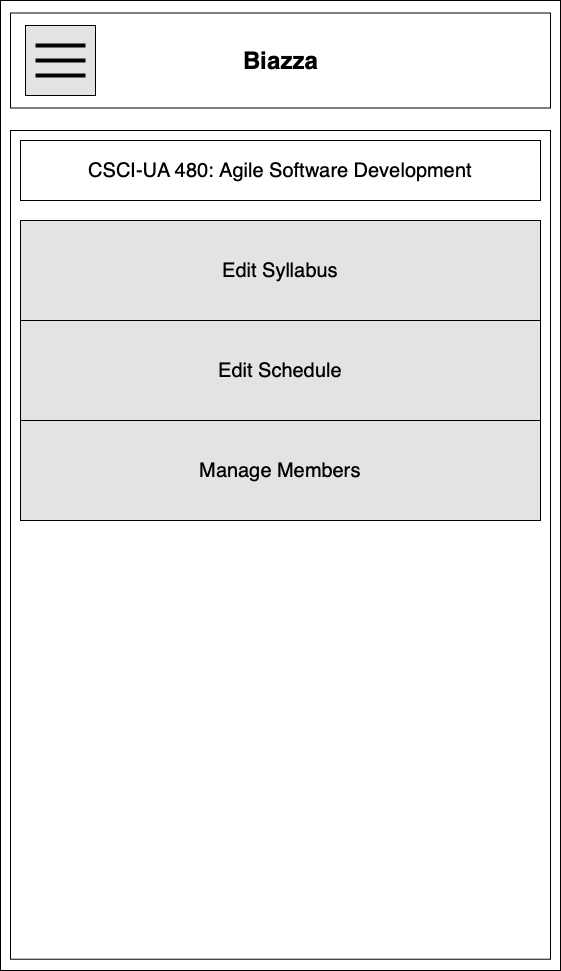

The diagram above was exported from draw.io. Its source (the exported page's mxGraphModel, read from the mxfile embedded in the PNG):
<mxGraphModel dx="1572" dy="1078" grid="1" gridSize="10" guides="1" tooltips="1" connect="1" arrows="1" fold="1" page="1" pageScale="1" pageWidth="850" pageHeight="1100" math="0" shadow="0">
  <root>
    <mxCell id="6qGVzsLtQlrG3ocWFd3h-0" />
    <mxCell id="6qGVzsLtQlrG3ocWFd3h-1" parent="6qGVzsLtQlrG3ocWFd3h-0" />
    <mxCell id="YflyZf6q88KCZnTCy-XB-0" value="" style="rounded=0;whiteSpace=wrap;html=1;" vertex="1" parent="6qGVzsLtQlrG3ocWFd3h-1">
      <mxGeometry x="170" y="60" width="560" height="970" as="geometry" />
    </mxCell>
    <mxCell id="YflyZf6q88KCZnTCy-XB-1" value="" style="rounded=0;whiteSpace=wrap;html=1;" vertex="1" parent="6qGVzsLtQlrG3ocWFd3h-1">
      <mxGeometry x="180" y="190" width="540" height="828.72" as="geometry" />
    </mxCell>
    <mxCell id="pFgkbO55g-4Jvo36gxhO-1" value="" style="rounded=0;whiteSpace=wrap;html=1;" parent="6qGVzsLtQlrG3ocWFd3h-1" vertex="1">
      <mxGeometry x="180" y="72.5" width="540" height="95" as="geometry" />
    </mxCell>
    <mxCell id="pFgkbO55g-4Jvo36gxhO-2" value="Biazza" style="text;strokeColor=none;fillColor=none;html=1;fontSize=24;fontStyle=1;verticalAlign=middle;align=center;" parent="6qGVzsLtQlrG3ocWFd3h-1" vertex="1">
      <mxGeometry x="400" y="100" width="100" height="40" as="geometry" />
    </mxCell>
    <mxCell id="pFgkbO55g-4Jvo36gxhO-3" value="" style="whiteSpace=wrap;html=1;aspect=fixed;fillColor=#E3E3E3;" parent="6qGVzsLtQlrG3ocWFd3h-1" vertex="1">
      <mxGeometry x="195" y="85" width="70" height="70" as="geometry" />
    </mxCell>
    <mxCell id="pFgkbO55g-4Jvo36gxhO-4" value="" style="line;strokeWidth=4;html=1;perimeter=backbonePerimeter;points=[];outlineConnect=0;" parent="6qGVzsLtQlrG3ocWFd3h-1" vertex="1">
      <mxGeometry x="205" y="100" width="50" height="10" as="geometry" />
    </mxCell>
    <mxCell id="pFgkbO55g-4Jvo36gxhO-5" value="" style="line;strokeWidth=4;html=1;perimeter=backbonePerimeter;points=[];outlineConnect=0;" parent="6qGVzsLtQlrG3ocWFd3h-1" vertex="1">
      <mxGeometry x="205" y="115" width="50" height="10" as="geometry" />
    </mxCell>
    <mxCell id="pFgkbO55g-4Jvo36gxhO-6" value="" style="line;strokeWidth=4;html=1;perimeter=backbonePerimeter;points=[];outlineConnect=0;" parent="6qGVzsLtQlrG3ocWFd3h-1" vertex="1">
      <mxGeometry x="205" y="130" width="50" height="10" as="geometry" />
    </mxCell>
    <mxCell id="221yr-3LOPEpiSZv_Jjo-0" value="&lt;span style=&quot;font-size: 20px&quot;&gt;Edit Syllabus&lt;/span&gt;" style="rounded=0;whiteSpace=wrap;html=1;align=center;fillColor=#E3E3E3;" parent="6qGVzsLtQlrG3ocWFd3h-1" vertex="1">
      <mxGeometry x="190" y="280" width="520" height="100" as="geometry" />
    </mxCell>
    <mxCell id="221yr-3LOPEpiSZv_Jjo-1" value="&lt;span style=&quot;font-size: 20px&quot;&gt;Edit Schedule&lt;/span&gt;" style="rounded=0;whiteSpace=wrap;html=1;align=center;fillColor=#E3E3E3;" parent="6qGVzsLtQlrG3ocWFd3h-1" vertex="1">
      <mxGeometry x="190" y="380" width="520" height="100" as="geometry" />
    </mxCell>
    <mxCell id="221yr-3LOPEpiSZv_Jjo-2" value="&lt;span style=&quot;white-space: normal ; font-size: 20px&quot;&gt;Manage Members&lt;/span&gt;" style="rounded=0;whiteSpace=wrap;html=1;align=center;fillColor=#E3E3E3;" parent="6qGVzsLtQlrG3ocWFd3h-1" vertex="1">
      <mxGeometry x="190" y="480" width="520" height="100" as="geometry" />
    </mxCell>
    <mxCell id="rpMMbQs6Lefsu17_T4mp-0" value="&lt;font style=&quot;font-size: 20px&quot;&gt;CSCI-UA 480: Agile Software Development&lt;/font&gt;" style="rounded=0;whiteSpace=wrap;html=1;" parent="6qGVzsLtQlrG3ocWFd3h-1" vertex="1">
      <mxGeometry x="190" y="200" width="520" height="60" as="geometry" />
    </mxCell>
  </root>
</mxGraphModel>